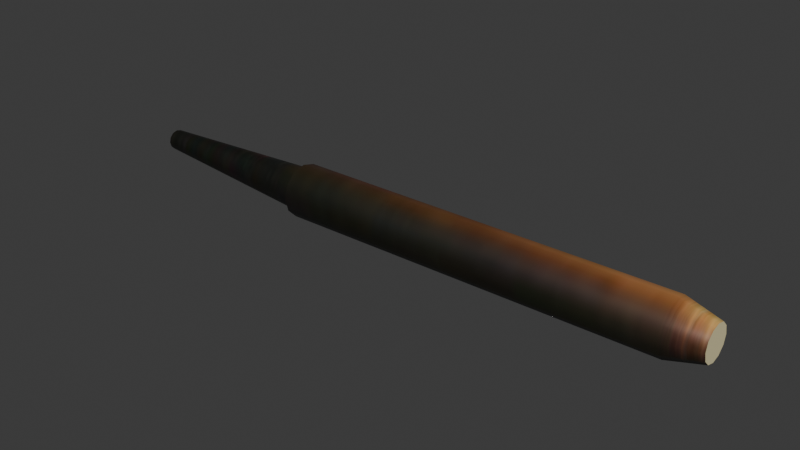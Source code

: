# Source: torch.blend  (saved by Blender 4.1.24; exported with 4.5.12 LTS)
import bpy
from mathutils import Matrix  # noqa: F401  (used for matrix-valued properties, if any)

bpy.ops.wm.read_factory_settings(use_empty=True)
scene = bpy.context.scene
scene.name = 'Scene'

# ---- images (referenced by path relative to the original .blend; pixels are not part of the script)
import os
ASSET_DIR = os.environ.get("B2B_ASSET_DIR", "")  # directory of the original .blend (textures are referenced by path, not embedded)
HERE = os.path.dirname(os.path.abspath(__file__))  # packed textures are extracted next to this script under _unpacked/

def load_image(name, relpath, width, height, colorspace="sRGB"):
    """Load a texture the original file referenced (path relative to the .blend, or extracted next to this script)."""
    p = next((c for c in (os.path.join(HERE, relpath), os.path.join(ASSET_DIR, relpath)) if relpath and os.path.exists(c)), "")
    if p:
        img = bpy.data.images.load(p, check_existing=True)
        img.name = name
    else:  # same state as the original file: an image datablock whose file is absent (Cycles renders it pink)
        img = bpy.data.images.new(name, width, height)
        img.source = "FILE"
        img.filepath = "//" + (relpath or name)
    img.colorspace_settings.name = colorspace
    return img
img_torch_i = load_image('.\\torch.i', '_unpacked/torch.db46b953.jpg', 16, 256, 'sRGB')

# ---- materials (node trees are filled in below, after node groups)
mat_models_torch_torch_jpg = bpy.data.materials.new('models\\torch\\torch.jpg')
mat_models_torch_torch_jpg.use_backface_culling = True
mat_models_torch_torch_jpg.use_transparent_shadow = False
mat_models_torch_torch_jpg.specular_color = (0.0, 0.0, 0.0)

# ---- material node trees
mat_models_torch_torch_jpg.use_nodes = True; mat_models_torch_torch_jpg.node_tree.nodes.clear()
_N = mat_models_torch_torch_jpg.node_tree.nodes; _L = mat_models_torch_torch_jpg.node_tree.links
n0 = _N.new('ShaderNodeTexImage'); n0.name = 'Image Texture'; n0.location = (0, 0)
n0.image = img_torch_i
n1 = _N.new('ShaderNodeBsdfPrincipled'); n1.name = 'Principled BSDF'; n1.location = (290, 0)
n2 = _N.new('ShaderNodeOutputMaterial'); n2.name = 'Material Output'; n2.location = (580, 0)
_L.new(n0.outputs[0], n1.inputs[0])
_L.new(n1.outputs[0], n2.inputs[0])
n2.is_active_output = True

# ---- world
world_world = bpy.data.worlds.new('World'); scene.world = world_world
world_world.use_nodes = True; world_world.node_tree.nodes.clear()
_N = world_world.node_tree.nodes; _L = world_world.node_tree.links
n0 = _N.new('ShaderNodeOutputWorld'); n0.name = 'World Output'; n0.location = (300, 300)
n1 = _N.new('ShaderNodeBackground'); n1.name = 'Background'; n1.location = (10, 300)
n1.inputs[0].default_value = (0.05088, 0.05088, 0.05088, 1.0)
_L.new(n1.outputs[0], n0.inputs[0])
n0.is_active_output = True
world_world.color = (0.05088, 0.05088, 0.05088)
world_world.use_sun_shadow = False
world_world.sun_shadow_jitter_overblur = 0.0

# ---- meshes
me_torch_ms3d_m = bpy.data.meshes.new('torch.ms3d.m')
me_torch_ms3d_m.from_pydata([(-7.956, 1.432, 1.642), (14.92, 1.432, 1.808), (16.97, 0.8965, 1.808), (-7.956, 1.223, 0.8634), (14.92, 1.223, 1.03), (16.97, 0.7596, 1.298), (-7.956, 0.6534, 0.2935), (14.92, 0.6534, 0.4602), (16.97, 0.3857, 0.9239), (-7.956, -0.125, 0.08492), (14.92, -0.125, 0.2516), (16.97, -0.125, 0.787), (-7.956, -0.9034, 0.2935), (14.92, -0.9034, 0.4602), (16.97, -0.6357, 0.9239), (-7.956, -1.473, 0.8634), (14.92, -1.473, 1.03), (16.97, -1.01, 1.298), (-7.956, -1.682, 1.642), (14.92, -1.682, 1.808), (16.97, -1.146, 1.808), (-7.956, -1.473, 2.42), (14.92, -1.473, 2.587), (16.97, -1.01, 2.319), (-7.956, -0.9034, 2.99), (14.92, -0.9034, 3.157), (16.97, -0.6357, 2.693), (-7.956, -0.125, 3.199), (14.92, -0.125, 3.365), (16.97, -0.125, 2.83), (-7.956, 0.6534, 2.99), (14.92, 0.6534, 3.157), (16.97, 0.3857, 2.693), (-7.956, 1.223, 2.42), (14.92, 1.223, 2.587), (16.97, 0.7596, 2.319), (16.97, -0.125, 1.808), (-18.88, 0.4782, 1.808), (-7.828, 1.136, 1.642), (-18.88, 0.3974, 1.507), (-7.828, 0.9671, 1.011), (-18.88, 0.1766, 1.286), (-7.828, 0.5055, 0.5497), (-18.88, -0.125, 1.205), (-7.828, -0.125, 0.3807), (-18.88, -0.4266, 1.286), (-7.828, -0.7555, 0.5497), (-18.88, -0.6474, 1.507), (-7.828, -1.217, 1.011), (-18.88, -0.7282, 1.808), (-7.828, -1.386, 1.642), (-18.88, -0.6474, 2.11), (-7.828, -1.217, 2.272), (-18.88, -0.4266, 2.331), (-7.828, -0.7555, 2.734), (-18.88, -0.125, 2.412), (-7.828, -0.125, 2.903), (-18.88, 0.1766, 2.331), (-7.828, 0.5055, 2.734), (-18.88, 0.3974, 2.11), (-7.828, 0.9671, 2.272)], [], [(2, 36, 5), (0, 1, 4), (0, 4, 3), (1, 2, 4), (2, 5, 4), (5, 36, 8), (3, 4, 6), (4, 7, 6), (4, 5, 8), (4, 8, 7), (8, 36, 11), (6, 7, 10), (6, 10, 9), (7, 8, 10), (8, 11, 10), (11, 36, 14), (9, 10, 12), (10, 13, 12), (10, 11, 14), (10, 14, 13), (14, 36, 17), (12, 13, 16), (12, 16, 15), (13, 14, 16), (14, 17, 16), (17, 36, 20), (15, 16, 18), (16, 19, 18), (16, 17, 20), (16, 20, 19), (20, 36, 23), (18, 19, 22), (18, 22, 21), (19, 20, 22), (20, 23, 22), (23, 36, 26), (21, 22, 24), (22, 25, 24), (22, 23, 26), (22, 26, 25), (26, 36, 29), (24, 25, 28), (24, 28, 27), (25, 26, 28), (26, 29, 28), (29, 36, 32), (27, 28, 30), (28, 31, 30), (28, 29, 32), (28, 32, 31), (32, 36, 35), (30, 31, 34), (30, 34, 33), (31, 32, 34), (32, 35, 34), (35, 36, 2), (33, 34, 0), (34, 1, 0), (34, 35, 2), (34, 2, 1), (37, 38, 39), (38, 40, 39), (39, 40, 42), (39, 42, 41), (41, 42, 43), (42, 44, 43), (43, 44, 46), (43, 46, 45), (45, 46, 47), (46, 48, 47), (47, 48, 50), (47, 50, 49), (49, 50, 51), (50, 52, 51), (51, 52, 54), (51, 54, 53), (53, 54, 55), (54, 56, 55), (55, 56, 58), (55, 58, 57), (57, 58, 59), (58, 60, 59), (59, 60, 38), (59, 38, 37)])
me_torch_ms3d_m.polygons.foreach_set('use_smooth', [True] * 84)
_k = set([(0, 3), (0, 33), (2, 5), (2, 35), (3, 6), (5, 8), (6, 9), (8, 11), (9, 12), (11, 14), (12, 15), (14, 17), (15, 18), (17, 20), (18, 21), (20, 23), (21, 24), (23, 26), (24, 27), (26, 29), (27, 30), (29, 32), (30, 33), (32, 35), (37, 39), (37, 59), (38, 40), (38, 60), (39, 41), (40, 42), (41, 43), (42, 44), (43, 45), (44, 46), (45, 47), (46, 48), (47, 49), (48, 50), (49, 51), (50, 52), (51, 53), (52, 54), (53, 55), (54, 56), (55, 57), (56, 58), (57, 59), (58, 60)])
me_torch_ms3d_m.attributes.new('sharp_edge', 'BOOLEAN', 'EDGE').data.foreach_set('value', [ (min(e.vertices), max(e.vertices)) in _k for e in me_torch_ms3d_m.edges])
_uv = me_torch_ms3d_m.uv_layers.new(name='ms3d_uv_layer')
_uv.uv.foreach_set('vector', [-0.03937, 0.9859, -0.03937, 0.9859, -0.03937, 0.9859, -0.03937, 0.3503, -0.03937, 0.6681, 0.04306, 0.6681, -0.03937, 0.3503, 0.04306, 0.6681, 0.04306, 0.3503, -0.03937, 0.6681, -0.03937, 0.9859, 0.04306, 0.6681, -0.03937, 0.9859, 0.04306, 0.9859, 0.04306, 0.6681, -0.03937, 0.9859, -0.03937, 0.9859, -0.03937, 0.9859, 0.04306, 0.3503, 0.04306, 0.6681, 0.1255, 0.3503, 0.04306, 0.6681, 0.1255, 0.6681, 0.1255, 0.3503, 0.04306, 0.6681, 0.04306, 0.9859, 0.1255, 0.9859, 0.04306, 0.6681, 0.1255, 0.9859, 0.1255, 0.6681, -0.03937, 0.9859, -0.03937, 0.9859, -0.03937, 0.9859, 0.1255, 0.3503, 0.1255, 0.6681, 0.2079, 0.6681, 0.1255, 0.3503, 0.2079, 0.6681, 0.2079, 0.3503, 0.1255, 0.6681, 0.1255, 0.9859, 0.2079, 0.6681, 0.1255, 0.9859, 0.2079, 0.9859, 0.2079, 0.6681, -0.03937, 0.9859, -0.03937, 0.9859, -0.03937, 0.9859, 0.2079, 0.3503, 0.2079, 0.6681, 0.2903, 0.3503, 0.2079, 0.6681, 0.2903, 0.6681, 0.2903, 0.3503, 0.2079, 0.6681, 0.2079, 0.9859, 0.2903, 0.9859, 0.2079, 0.6681, 0.2903, 0.9859, 0.2903, 0.6681, -0.03937, 0.9859, -0.03937, 0.9859, -0.03937, 0.9859, 0.2903, 0.3503, 0.2903, 0.6681, 0.3728, 0.6681, 0.2903, 0.3503, 0.3728, 0.6681, 0.3728, 0.3503, 0.2903, 0.6681, 0.2903, 0.9859, 0.3728, 0.6681, 0.2903, 0.9859, 0.3728, 0.9859, 0.3728, 0.6681, -0.03937, 0.9859, -0.03937, 0.9859, -0.03937, 0.9859, 0.3728, 0.3503, 0.3728, 0.6681, 0.4552, 0.3503, 0.3728, 0.6681, 0.4552, 0.6681, 0.4552, 0.3503, 0.3728, 0.6681, 0.3728, 0.9859, 0.4552, 0.9859, 0.3728, 0.6681, 0.4552, 0.9859, 0.4552, 0.6681, -0.03937, 0.9859, -0.03937, 0.9859, -0.03937, 0.9859, 0.4552, 0.3503, 0.4552, 0.6681, 0.5376, 0.6681, 0.4552, 0.3503, 0.5376, 0.6681, 0.5376, 0.3503, 0.4552, 0.6681, 0.4552, 0.9859, 0.5376, 0.6681, 0.4552, 0.9859, 0.5376, 0.9859, 0.5376, 0.6681, -0.03937, 0.9859, -0.03937, 0.9859, -0.03937, 0.9859, 0.5376, 0.3503, 0.5376, 0.6681, 0.6201, 0.3503, 0.5376, 0.6681, 0.6201, 0.6681, 0.6201, 0.3503, 0.5376, 0.6681, 0.5376, 0.9859, 0.6201, 0.9859, 0.5376, 0.6681, 0.6201, 0.9859, 0.6201, 0.6681, -0.03937, 0.9859, -0.03937, 0.9859, -0.03937, 0.9859, 0.6201, 0.3503, 0.6201, 0.6681, 0.7025, 0.6681, 0.6201, 0.3503, 0.7025, 0.6681, 0.7025, 0.3503, 0.6201, 0.6681, 0.6201, 0.9859, 0.7025, 0.6681, 0.6201, 0.9859, 0.7025, 0.9859, 0.7025, 0.6681, -0.03937, 0.9859, -0.03937, 0.9859, -0.03937, 0.9859, 0.7025, 0.3503, 0.7025, 0.6681, 0.7849, 0.3503, 0.7025, 0.6681, 0.7849, 0.6681, 0.7849, 0.3503, 0.7025, 0.6681, 0.7025, 0.9859, 0.7849, 0.9859, 0.7025, 0.6681, 0.7849, 0.9859, 0.7849, 0.6681, -0.03937, 0.9859, -0.03937, 0.9859, -0.03937, 0.9859, 0.7849, 0.3503, 0.7849, 0.6681, 0.8673, 0.6681, 0.7849, 0.3503, 0.8673, 0.6681, 0.8673, 0.3503, 0.7849, 0.6681, 0.7849, 0.9859, 0.8673, 0.6681, 0.7849, 0.9859, 0.8673, 0.9859, 0.8673, 0.6681, -0.03937, 0.9859, -0.03937, 0.9859, -0.03937, 0.9859, 0.8673, 0.3503, 0.8673, 0.6681, 0.9498, 0.3503, 0.8673, 0.6681, 0.9498, 0.6681, 0.9498, 0.3503, 0.8673, 0.6681, 0.8673, 0.9859, 0.9498, 0.9859, 0.8673, 0.6681, 0.9498, 0.9859, 0.9498, 0.6681, 0.3176, 0.01488, -0.03937, 0.3503, 0.3399, 0.01488, -0.03937, 0.3503, 0.04306, 0.3503, 0.3399, 0.01488, 0.3399, 0.01488, 0.04306, 0.3503, 0.1255, 0.3503, 0.3399, 0.01488, 0.1255, 0.3503, 0.3623, 0.01488, 0.3623, 0.01488, 0.1255, 0.3503, 0.3847, 0.01488, 0.1255, 0.3503, 0.2079, 0.3503, 0.3847, 0.01488, 0.3847, 0.01488, 0.2079, 0.3503, 0.2903, 0.3503, 0.3847, 0.01488, 0.2903, 0.3503, 0.407, 0.01488, 0.407, 0.01488, 0.2903, 0.3503, 0.4294, 0.01488, 0.2903, 0.3503, 0.3728, 0.3503, 0.4294, 0.01488, 0.4294, 0.01488, 0.3728, 0.3503, 0.4552, 0.3503, 0.4294, 0.01488, 0.4552, 0.3503, 0.4517, 0.01488, 0.4517, 0.01488, 0.4552, 0.3503, 0.4741, 0.01488, 0.4552, 0.3503, 0.5376, 0.3503, 0.4741, 0.01488, 0.4741, 0.01488, 0.5376, 0.3503, 0.6201, 0.3503, 0.4741, 0.01488, 0.6201, 0.3503, 0.4964, 0.01488, 0.4964, 0.01488, 0.6201, 0.3503, 0.5188, 0.01488, 0.6201, 0.3503, 0.7025, 0.3503, 0.5188, 0.01488, 0.5188, 0.01488, 0.7025, 0.3503, 0.7849, 0.3503, 0.5188, 0.01488, 0.7849, 0.3503, 0.5412, 0.01488, 0.5412, 0.01488, 0.7849, 0.3503, 0.5635, 0.01488, 0.7849, 0.3503, 0.8673, 0.3503, 0.5635, 0.01488, 0.5635, 0.01488, 0.8673, 0.3503, 0.9498, 0.3503, 0.5635, 0.01488, 0.9498, 0.3503, 0.5859, 0.01488])
me_torch_ms3d_m.materials.append(mat_models_torch_torch_jpg)
me_torch_ms3d_m.update()

# ---- objects
ob_torch_ms3d_mo = bpy.data.objects.new('torch.ms3d.mo', me_torch_ms3d_m)
ob_torch_ms3d_eo = bpy.data.objects.new('torch.ms3d.eo', None)

# ---- transforms, parenting, visibility, modifiers, constraints
ob_torch_ms3d_mo.parent = ob_torch_ms3d_eo
ob_torch_ms3d_mo.location = (0.0, 0.0, 0.0)
_m = ob_torch_ms3d_mo.modifiers.new('ms3d_smoothing_groups', 'EDGE_SPLIT')
_m.use_edge_angle = False
ob_torch_ms3d_eo.location = (0.0, 0.0, 0.0)

# ---- collection membership
scene.collection.objects.link(ob_torch_ms3d_mo)
scene.collection.objects.link(ob_torch_ms3d_eo)

# ---- scene / render settings (as saved in the file)
scene.frame_start = 1; scene.frame_end = 30; scene.frame_set(24)
scene.render.engine = 'BLENDER_EEVEE_NEXT'
scene.cycles.sampling_pattern = 'TABULATED_SOBOL'
scene.eevee.ray_tracing_options.trace_max_roughness = 0.0
bpy.context.view_layer.update()

# ---- added for rendering (the .blend has no active camera and no usable light): camera, sun
cam_auto = bpy.data.cameras.new('AutoCamera')
cam_auto.lens = 50.0
cam_auto.sensor_width = 36.0
cam_auto.clip_end = 1000.0
ob_auto_camera = bpy.data.objects.new('AutoCamera', cam_auto)
scene.collection.objects.link(ob_auto_camera)
ob_auto_camera.location = (32.4734, -40.2405, 28.4688)
ob_auto_camera.rotation_euler = (1.09748, -7.21219e-08, 0.694738)
scene.camera = ob_auto_camera
light_auto_sun = bpy.data.lights.new('AutoSun', 'SUN')
light_auto_sun.energy = 3.0
light_auto_sun.angle = 0.0523599
ob_auto_sun = bpy.data.objects.new('AutoSun', light_auto_sun)
scene.collection.objects.link(ob_auto_sun)
ob_auto_sun.rotation_euler = (0.872665, 0.174533, 0.523599)
bpy.context.view_layer.update()
